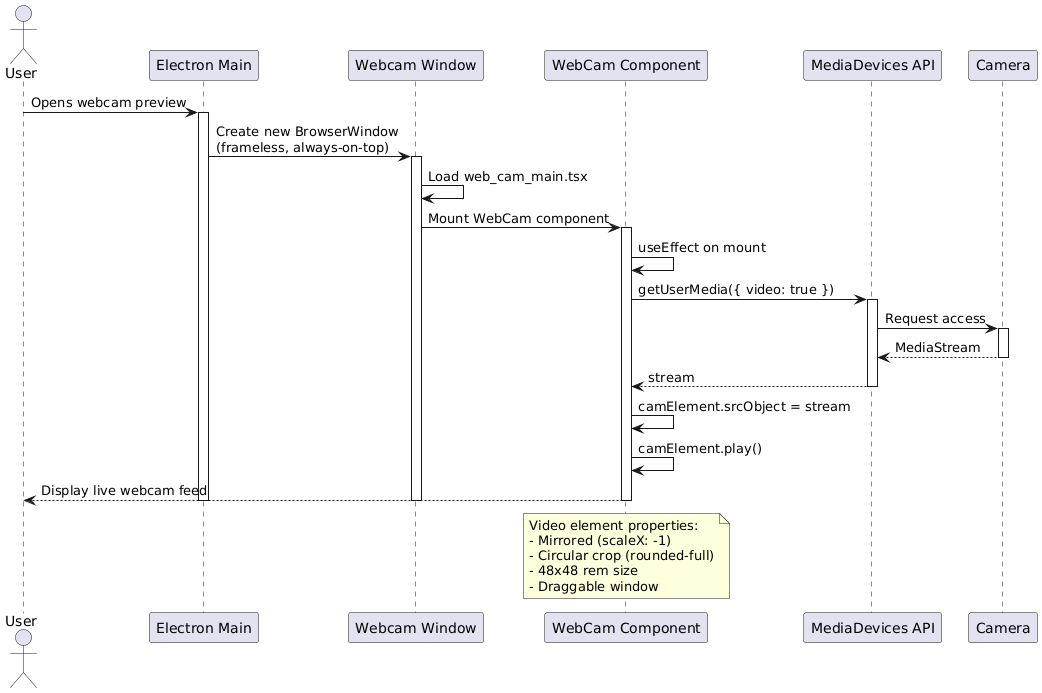

The diagram above was rendered by PlantUML. Its source (embedded in the PNG):
@startuml
actor "User" as user
participant "Electron Main" as main
participant "Webcam Window" as window
participant "WebCam Component" as component
participant "MediaDevices API" as media
participant "Camera" as camera

user -> main: Opens webcam preview
activate main

main -> window: Create new BrowserWindow\n(frameless, always-on-top)
activate window

window -> window: Load web_cam_main.tsx

window -> component: Mount WebCam component
activate component

component -> component: useEffect on mount

component -> media: getUserMedia({ video: true })
activate media

media -> camera: Request access
activate camera

camera --> media: MediaStream
deactivate camera

media --> component: stream
deactivate media

component -> component: camElement.srcObject = stream

component -> component: camElement.play()

component --> user: Display live webcam feed

note over component
  Video element properties:
  - Mirrored (scaleX: -1)
  - Circular crop (rounded-full)
  - 48x48 rem size
  - Draggable window
end note

deactivate component
deactivate window
deactivate main
@enduml